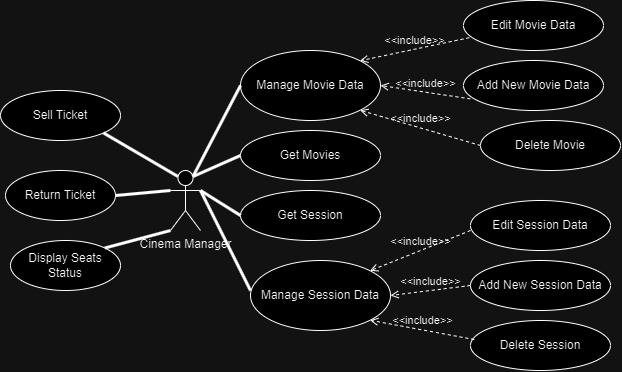

The diagram above was exported from draw.io. Its source (the exported page's mxGraphModel, read from the mxfile embedded in the PNG):
<mxGraphModel dx="913" dy="484" grid="1" gridSize="10" guides="1" tooltips="1" connect="1" arrows="1" fold="1" page="1" pageScale="1" pageWidth="827" pageHeight="1169" math="0" shadow="0">
  <root>
    <mxCell id="0" />
    <mxCell id="1" parent="0" />
    <mxCell id="VCErNqY-vxkF0g6kB1I9-1" value="Manage Movie Data" style="ellipse;whiteSpace=wrap;html=1;" vertex="1" parent="1">
      <mxGeometry x="280" y="120" width="140" height="70" as="geometry" />
    </mxCell>
    <mxCell id="VCErNqY-vxkF0g6kB1I9-2" value="Cinema Manager" style="shape=umlActor;verticalLabelPosition=bottom;verticalAlign=top;html=1;outlineConnect=0;" vertex="1" parent="1">
      <mxGeometry x="210" y="240" width="30" height="60" as="geometry" />
    </mxCell>
    <mxCell id="VCErNqY-vxkF0g6kB1I9-5" value="" style="endArrow=none;startArrow=none;endFill=0;startFill=0;endSize=8;html=1;verticalAlign=bottom;labelBackgroundColor=none;strokeWidth=3;rounded=0;entryX=0;entryY=0.5;entryDx=0;entryDy=0;exitX=0.75;exitY=0.1;exitDx=0;exitDy=0;exitPerimeter=0;" edge="1" parent="1" source="VCErNqY-vxkF0g6kB1I9-2" target="VCErNqY-vxkF0g6kB1I9-1">
      <mxGeometry width="160" relative="1" as="geometry">
        <mxPoint x="240" y="380" as="sourcePoint" />
        <mxPoint x="400" y="380" as="targetPoint" />
      </mxGeometry>
    </mxCell>
    <mxCell id="VCErNqY-vxkF0g6kB1I9-6" value="&amp;lt;&amp;lt;include&amp;gt;&amp;gt;" style="html=1;verticalAlign=bottom;labelBackgroundColor=none;endArrow=open;endFill=0;dashed=1;rounded=0;entryX=1;entryY=1;entryDx=0;entryDy=0;exitX=0;exitY=0.5;exitDx=0;exitDy=0;" edge="1" parent="1" source="VCErNqY-vxkF0g6kB1I9-9" target="VCErNqY-vxkF0g6kB1I9-1">
      <mxGeometry width="160" relative="1" as="geometry">
        <mxPoint x="240" y="380" as="sourcePoint" />
        <mxPoint x="400" y="380" as="targetPoint" />
      </mxGeometry>
    </mxCell>
    <mxCell id="VCErNqY-vxkF0g6kB1I9-7" value="Edit Movie Data" style="ellipse;whiteSpace=wrap;html=1;" vertex="1" parent="1">
      <mxGeometry x="503" y="70" width="140" height="50" as="geometry" />
    </mxCell>
    <mxCell id="VCErNqY-vxkF0g6kB1I9-8" value="Add New Movie Data" style="ellipse;whiteSpace=wrap;html=1;" vertex="1" parent="1">
      <mxGeometry x="503" y="130" width="140" height="50" as="geometry" />
    </mxCell>
    <mxCell id="VCErNqY-vxkF0g6kB1I9-9" value="Delete Movie" style="ellipse;whiteSpace=wrap;html=1;" vertex="1" parent="1">
      <mxGeometry x="520" y="190" width="140" height="50" as="geometry" />
    </mxCell>
    <mxCell id="VCErNqY-vxkF0g6kB1I9-10" value="&amp;lt;&amp;lt;include&amp;gt;&amp;gt;" style="html=1;verticalAlign=bottom;labelBackgroundColor=none;endArrow=open;endFill=0;dashed=1;rounded=0;entryX=1;entryY=0.5;entryDx=0;entryDy=0;exitX=0.048;exitY=0.767;exitDx=0;exitDy=0;exitPerimeter=0;" edge="1" parent="1" source="VCErNqY-vxkF0g6kB1I9-8" target="VCErNqY-vxkF0g6kB1I9-1">
      <mxGeometry width="160" relative="1" as="geometry">
        <mxPoint x="500" y="235" as="sourcePoint" />
        <mxPoint x="420" y="210" as="targetPoint" />
      </mxGeometry>
    </mxCell>
    <mxCell id="VCErNqY-vxkF0g6kB1I9-11" value="&amp;lt;&amp;lt;include&amp;gt;&amp;gt;" style="html=1;verticalAlign=bottom;labelBackgroundColor=none;endArrow=open;endFill=0;dashed=1;rounded=0;entryX=1;entryY=0;entryDx=0;entryDy=0;exitX=0.041;exitY=0.744;exitDx=0;exitDy=0;exitPerimeter=0;" edge="1" parent="1" source="VCErNqY-vxkF0g6kB1I9-7" target="VCErNqY-vxkF0g6kB1I9-1">
      <mxGeometry width="160" relative="1" as="geometry">
        <mxPoint x="490" y="123" as="sourcePoint" />
        <mxPoint x="410" y="130" as="targetPoint" />
      </mxGeometry>
    </mxCell>
    <mxCell id="VCErNqY-vxkF0g6kB1I9-12" value="Manage Session Data" style="ellipse;whiteSpace=wrap;html=1;" vertex="1" parent="1">
      <mxGeometry x="290" y="330" width="140" height="70" as="geometry" />
    </mxCell>
    <mxCell id="VCErNqY-vxkF0g6kB1I9-13" value="" style="endArrow=none;startArrow=none;endFill=0;startFill=0;endSize=8;html=1;verticalAlign=bottom;labelBackgroundColor=none;strokeWidth=3;rounded=0;entryX=0;entryY=0.429;entryDx=0;entryDy=0;exitX=1;exitY=0.3333333333333333;exitDx=0;exitDy=0;exitPerimeter=0;entryPerimeter=0;" edge="1" parent="1" source="VCErNqY-vxkF0g6kB1I9-2" target="VCErNqY-vxkF0g6kB1I9-12">
      <mxGeometry width="160" relative="1" as="geometry">
        <mxPoint x="243" y="256" as="sourcePoint" />
        <mxPoint x="300" y="185" as="targetPoint" />
      </mxGeometry>
    </mxCell>
    <mxCell id="VCErNqY-vxkF0g6kB1I9-14" value="Edit Session Data" style="ellipse;whiteSpace=wrap;html=1;" vertex="1" parent="1">
      <mxGeometry x="510" y="270" width="140" height="50" as="geometry" />
    </mxCell>
    <mxCell id="VCErNqY-vxkF0g6kB1I9-15" value="Add New Session Data" style="ellipse;whiteSpace=wrap;html=1;" vertex="1" parent="1">
      <mxGeometry x="510" y="330" width="140" height="50" as="geometry" />
    </mxCell>
    <mxCell id="VCErNqY-vxkF0g6kB1I9-16" value="Delete Session" style="ellipse;whiteSpace=wrap;html=1;" vertex="1" parent="1">
      <mxGeometry x="510" y="390" width="140" height="50" as="geometry" />
    </mxCell>
    <mxCell id="VCErNqY-vxkF0g6kB1I9-17" value="&amp;lt;&amp;lt;include&amp;gt;&amp;gt;" style="html=1;verticalAlign=bottom;labelBackgroundColor=none;endArrow=open;endFill=0;dashed=1;rounded=0;entryX=1;entryY=0;entryDx=0;entryDy=0;exitX=0;exitY=0.6;exitDx=0;exitDy=0;exitPerimeter=0;" edge="1" parent="1" source="VCErNqY-vxkF0g6kB1I9-14" target="VCErNqY-vxkF0g6kB1I9-12">
      <mxGeometry width="160" relative="1" as="geometry">
        <mxPoint x="519" y="117" as="sourcePoint" />
        <mxPoint x="420" y="160" as="targetPoint" />
      </mxGeometry>
    </mxCell>
    <mxCell id="VCErNqY-vxkF0g6kB1I9-18" value="&amp;lt;&amp;lt;include&amp;gt;&amp;gt;" style="html=1;verticalAlign=bottom;labelBackgroundColor=none;endArrow=open;endFill=0;dashed=1;rounded=0;entryX=1;entryY=0.5;entryDx=0;entryDy=0;exitX=0;exitY=0.5;exitDx=0;exitDy=0;" edge="1" parent="1" source="VCErNqY-vxkF0g6kB1I9-15" target="VCErNqY-vxkF0g6kB1I9-12">
      <mxGeometry width="160" relative="1" as="geometry">
        <mxPoint x="510" y="390" as="sourcePoint" />
        <mxPoint x="420" y="350" as="targetPoint" />
      </mxGeometry>
    </mxCell>
    <mxCell id="VCErNqY-vxkF0g6kB1I9-19" value="&amp;lt;&amp;lt;include&amp;gt;&amp;gt;" style="html=1;verticalAlign=bottom;labelBackgroundColor=none;endArrow=open;endFill=0;dashed=1;rounded=0;entryX=1;entryY=1;entryDx=0;entryDy=0;exitX=0.027;exitY=0.38;exitDx=0;exitDy=0;exitPerimeter=0;" edge="1" parent="1" source="VCErNqY-vxkF0g6kB1I9-16" target="VCErNqY-vxkF0g6kB1I9-12">
      <mxGeometry width="160" relative="1" as="geometry">
        <mxPoint x="520" y="365" as="sourcePoint" />
        <mxPoint x="440" y="375" as="targetPoint" />
      </mxGeometry>
    </mxCell>
    <mxCell id="VCErNqY-vxkF0g6kB1I9-20" value="Get Movies" style="ellipse;whiteSpace=wrap;html=1;" vertex="1" parent="1">
      <mxGeometry x="280" y="200" width="140" height="50" as="geometry" />
    </mxCell>
    <mxCell id="VCErNqY-vxkF0g6kB1I9-21" value="Get Session" style="ellipse;whiteSpace=wrap;html=1;" vertex="1" parent="1">
      <mxGeometry x="280" y="260" width="140" height="50" as="geometry" />
    </mxCell>
    <mxCell id="VCErNqY-vxkF0g6kB1I9-22" value="" style="endArrow=none;startArrow=none;endFill=0;startFill=0;endSize=8;html=1;verticalAlign=bottom;labelBackgroundColor=none;strokeWidth=3;rounded=0;entryX=0;entryY=0.5;entryDx=0;entryDy=0;exitX=0.75;exitY=0.1;exitDx=0;exitDy=0;exitPerimeter=0;" edge="1" parent="1" source="VCErNqY-vxkF0g6kB1I9-2" target="VCErNqY-vxkF0g6kB1I9-20">
      <mxGeometry width="160" relative="1" as="geometry">
        <mxPoint x="243" y="256" as="sourcePoint" />
        <mxPoint x="290" y="165" as="targetPoint" />
      </mxGeometry>
    </mxCell>
    <mxCell id="VCErNqY-vxkF0g6kB1I9-23" value="" style="endArrow=none;startArrow=none;endFill=0;startFill=0;endSize=8;html=1;verticalAlign=bottom;labelBackgroundColor=none;strokeWidth=3;rounded=0;entryX=0;entryY=0.5;entryDx=0;entryDy=0;" edge="1" parent="1" target="VCErNqY-vxkF0g6kB1I9-21">
      <mxGeometry width="160" relative="1" as="geometry">
        <mxPoint x="240" y="260" as="sourcePoint" />
        <mxPoint x="290" y="235" as="targetPoint" />
      </mxGeometry>
    </mxCell>
    <mxCell id="VCErNqY-vxkF0g6kB1I9-24" value="Sell Ticket" style="ellipse;whiteSpace=wrap;html=1;" vertex="1" parent="1">
      <mxGeometry x="40" y="160" width="120" height="50" as="geometry" />
    </mxCell>
    <mxCell id="VCErNqY-vxkF0g6kB1I9-25" value="Return Ticket" style="ellipse;whiteSpace=wrap;html=1;" vertex="1" parent="1">
      <mxGeometry x="45" y="240" width="110" height="50" as="geometry" />
    </mxCell>
    <mxCell id="VCErNqY-vxkF0g6kB1I9-26" value="Display Seats Status" style="ellipse;whiteSpace=wrap;html=1;" vertex="1" parent="1">
      <mxGeometry x="50" y="310" width="110" height="50" as="geometry" />
    </mxCell>
    <mxCell id="VCErNqY-vxkF0g6kB1I9-27" value="" style="endArrow=none;startArrow=none;endFill=0;startFill=0;endSize=8;html=1;verticalAlign=bottom;labelBackgroundColor=none;strokeWidth=3;rounded=0;entryX=1;entryY=1;entryDx=0;entryDy=0;exitX=0.25;exitY=0.1;exitDx=0;exitDy=0;exitPerimeter=0;" edge="1" parent="1" source="VCErNqY-vxkF0g6kB1I9-2" target="VCErNqY-vxkF0g6kB1I9-24">
      <mxGeometry width="160" relative="1" as="geometry">
        <mxPoint x="243" y="256" as="sourcePoint" />
        <mxPoint x="290" y="165" as="targetPoint" />
      </mxGeometry>
    </mxCell>
    <mxCell id="VCErNqY-vxkF0g6kB1I9-28" value="" style="endArrow=none;startArrow=none;endFill=0;startFill=0;endSize=8;html=1;verticalAlign=bottom;labelBackgroundColor=none;strokeWidth=3;rounded=0;entryX=1;entryY=0.5;entryDx=0;entryDy=0;exitX=0;exitY=0.3333333333333333;exitDx=0;exitDy=0;exitPerimeter=0;" edge="1" parent="1" source="VCErNqY-vxkF0g6kB1I9-2" target="VCErNqY-vxkF0g6kB1I9-25">
      <mxGeometry width="160" relative="1" as="geometry">
        <mxPoint x="228" y="256" as="sourcePoint" />
        <mxPoint x="153" y="213" as="targetPoint" />
      </mxGeometry>
    </mxCell>
    <mxCell id="VCErNqY-vxkF0g6kB1I9-29" value="" style="endArrow=none;startArrow=none;endFill=0;startFill=0;endSize=8;html=1;verticalAlign=bottom;labelBackgroundColor=none;strokeWidth=3;rounded=0;entryX=1;entryY=0;entryDx=0;entryDy=0;exitX=0;exitY=1;exitDx=0;exitDy=0;exitPerimeter=0;" edge="1" parent="1" source="VCErNqY-vxkF0g6kB1I9-2" target="VCErNqY-vxkF0g6kB1I9-26">
      <mxGeometry width="160" relative="1" as="geometry">
        <mxPoint x="220" y="270" as="sourcePoint" />
        <mxPoint x="165" y="275" as="targetPoint" />
      </mxGeometry>
    </mxCell>
  </root>
</mxGraphModel>